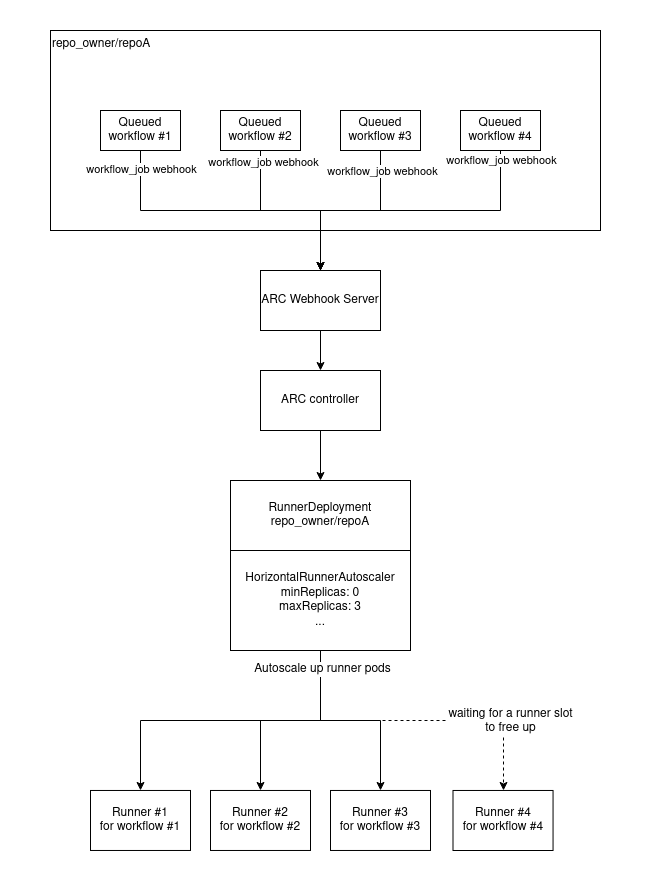

The diagram above was exported from draw.io. Its source (the exported page's mxGraphModel, read from the mxfile embedded in the PNG):
<mxGraphModel dx="1902" dy="959" grid="1" gridSize="10" guides="1" tooltips="1" connect="1" arrows="1" fold="1" page="1" pageScale="1" pageWidth="850" pageHeight="1100" math="0" shadow="0">
  <root>
    <mxCell id="0" />
    <mxCell id="1" parent="0" />
    <mxCell id="q-F66DiEk1EufT41z7Uo-48" value="" style="rounded=0;whiteSpace=wrap;html=1;fontSize=12;strokeColor=none;" vertex="1" parent="1">
      <mxGeometry x="10" y="10" width="660" height="880" as="geometry" />
    </mxCell>
    <mxCell id="q-F66DiEk1EufT41z7Uo-21" value="repo_owner/repoA" style="rounded=0;whiteSpace=wrap;html=1;align=left;horizontal=1;verticalAlign=top;" vertex="1" parent="1">
      <mxGeometry x="60" y="40" width="550" height="200" as="geometry" />
    </mxCell>
    <mxCell id="q-F66DiEk1EufT41z7Uo-6" style="edgeStyle=orthogonalEdgeStyle;rounded=0;orthogonalLoop=1;jettySize=auto;html=1;" edge="1" parent="1" source="q-F66DiEk1EufT41z7Uo-1" target="q-F66DiEk1EufT41z7Uo-5">
      <mxGeometry relative="1" as="geometry">
        <Array as="points">
          <mxPoint x="150" y="220" />
          <mxPoint x="330" y="220" />
        </Array>
      </mxGeometry>
    </mxCell>
    <mxCell id="q-F66DiEk1EufT41z7Uo-10" value="workflow_job webhook" style="edgeLabel;html=1;align=center;verticalAlign=middle;resizable=0;points=[];" vertex="1" connectable="0" parent="q-F66DiEk1EufT41z7Uo-6">
      <mxGeometry x="-0.8779" relative="1" as="geometry">
        <mxPoint as="offset" />
      </mxGeometry>
    </mxCell>
    <mxCell id="q-F66DiEk1EufT41z7Uo-1" value="Queued workflow #1" style="rounded=0;whiteSpace=wrap;html=1;" vertex="1" parent="1">
      <mxGeometry x="110" y="120" width="80" height="40" as="geometry" />
    </mxCell>
    <mxCell id="q-F66DiEk1EufT41z7Uo-7" style="edgeStyle=orthogonalEdgeStyle;rounded=0;orthogonalLoop=1;jettySize=auto;html=1;exitX=0.5;exitY=1;exitDx=0;exitDy=0;" edge="1" parent="1" source="q-F66DiEk1EufT41z7Uo-2">
      <mxGeometry relative="1" as="geometry">
        <mxPoint x="330" y="280.0000000000001" as="targetPoint" />
      </mxGeometry>
    </mxCell>
    <mxCell id="q-F66DiEk1EufT41z7Uo-11" value="workflow_job webhook" style="edgeLabel;html=1;align=center;verticalAlign=middle;resizable=0;points=[];" vertex="1" connectable="0" parent="q-F66DiEk1EufT41z7Uo-7">
      <mxGeometry x="-0.8808" y="2" relative="1" as="geometry">
        <mxPoint as="offset" />
      </mxGeometry>
    </mxCell>
    <mxCell id="q-F66DiEk1EufT41z7Uo-2" value="Queued workflow #2" style="rounded=0;whiteSpace=wrap;html=1;" vertex="1" parent="1">
      <mxGeometry x="230" y="120" width="80" height="40" as="geometry" />
    </mxCell>
    <mxCell id="q-F66DiEk1EufT41z7Uo-8" style="edgeStyle=orthogonalEdgeStyle;rounded=0;orthogonalLoop=1;jettySize=auto;html=1;" edge="1" parent="1" source="q-F66DiEk1EufT41z7Uo-3">
      <mxGeometry relative="1" as="geometry">
        <mxPoint x="330" y="280.0000000000001" as="targetPoint" />
        <Array as="points">
          <mxPoint x="390" y="220" />
          <mxPoint x="330" y="220" />
        </Array>
      </mxGeometry>
    </mxCell>
    <mxCell id="q-F66DiEk1EufT41z7Uo-12" value="workflow_job webhook" style="edgeLabel;html=1;align=center;verticalAlign=middle;resizable=0;points=[];" vertex="1" connectable="0" parent="q-F66DiEk1EufT41z7Uo-8">
      <mxGeometry x="-0.7736" y="1" relative="1" as="geometry">
        <mxPoint as="offset" />
      </mxGeometry>
    </mxCell>
    <mxCell id="q-F66DiEk1EufT41z7Uo-3" value="Queued workflow #3" style="rounded=0;whiteSpace=wrap;html=1;" vertex="1" parent="1">
      <mxGeometry x="350" y="120" width="80" height="40" as="geometry" />
    </mxCell>
    <mxCell id="q-F66DiEk1EufT41z7Uo-9" style="edgeStyle=orthogonalEdgeStyle;rounded=0;orthogonalLoop=1;jettySize=auto;html=1;entryX=0.5;entryY=0;entryDx=0;entryDy=0;" edge="1" parent="1" source="q-F66DiEk1EufT41z7Uo-4" target="q-F66DiEk1EufT41z7Uo-5">
      <mxGeometry relative="1" as="geometry">
        <Array as="points">
          <mxPoint x="510" y="220" />
          <mxPoint x="330" y="220" />
        </Array>
      </mxGeometry>
    </mxCell>
    <mxCell id="q-F66DiEk1EufT41z7Uo-13" value="workflow_job webhook" style="edgeLabel;html=1;align=center;verticalAlign=middle;resizable=0;points=[];" vertex="1" connectable="0" parent="q-F66DiEk1EufT41z7Uo-9">
      <mxGeometry x="-0.9423" relative="1" as="geometry">
        <mxPoint as="offset" />
      </mxGeometry>
    </mxCell>
    <mxCell id="q-F66DiEk1EufT41z7Uo-4" value="Queued workflow #4" style="rounded=0;whiteSpace=wrap;html=1;" vertex="1" parent="1">
      <mxGeometry x="470" y="120" width="80" height="40" as="geometry" />
    </mxCell>
    <mxCell id="q-F66DiEk1EufT41z7Uo-15" style="edgeStyle=orthogonalEdgeStyle;rounded=0;orthogonalLoop=1;jettySize=auto;html=1;entryX=0.5;entryY=0;entryDx=0;entryDy=0;" edge="1" parent="1" source="q-F66DiEk1EufT41z7Uo-5" target="q-F66DiEk1EufT41z7Uo-14">
      <mxGeometry relative="1" as="geometry" />
    </mxCell>
    <mxCell id="q-F66DiEk1EufT41z7Uo-5" value="ARC Webhook Server" style="rounded=0;whiteSpace=wrap;html=1;" vertex="1" parent="1">
      <mxGeometry x="270" y="280" width="120" height="60" as="geometry" />
    </mxCell>
    <mxCell id="q-F66DiEk1EufT41z7Uo-18" style="edgeStyle=orthogonalEdgeStyle;rounded=0;orthogonalLoop=1;jettySize=auto;html=1;entryX=0.5;entryY=0;entryDx=0;entryDy=0;" edge="1" parent="1" source="q-F66DiEk1EufT41z7Uo-14" target="q-F66DiEk1EufT41z7Uo-16">
      <mxGeometry relative="1" as="geometry" />
    </mxCell>
    <mxCell id="q-F66DiEk1EufT41z7Uo-14" value="&lt;div&gt;ARC controller&lt;/div&gt;" style="rounded=0;whiteSpace=wrap;html=1;" vertex="1" parent="1">
      <mxGeometry x="270" y="380" width="120" height="60" as="geometry" />
    </mxCell>
    <mxCell id="q-F66DiEk1EufT41z7Uo-16" value="&lt;div&gt;RunnerDeployment&lt;/div&gt;&lt;div&gt;repo_owner/repoA&lt;br&gt;&lt;/div&gt;" style="rounded=0;whiteSpace=wrap;html=1;" vertex="1" parent="1">
      <mxGeometry x="240" y="490" width="180" height="70" as="geometry" />
    </mxCell>
    <mxCell id="q-F66DiEk1EufT41z7Uo-29" style="edgeStyle=orthogonalEdgeStyle;rounded=0;orthogonalLoop=1;jettySize=auto;html=1;entryX=0.5;entryY=0;entryDx=0;entryDy=0;fontSize=12;" edge="1" parent="1" source="q-F66DiEk1EufT41z7Uo-23" target="q-F66DiEk1EufT41z7Uo-25">
      <mxGeometry relative="1" as="geometry">
        <Array as="points">
          <mxPoint x="330" y="730" />
          <mxPoint x="150" y="730" />
        </Array>
      </mxGeometry>
    </mxCell>
    <mxCell id="q-F66DiEk1EufT41z7Uo-30" style="edgeStyle=orthogonalEdgeStyle;rounded=0;orthogonalLoop=1;jettySize=auto;html=1;entryX=0.5;entryY=0;entryDx=0;entryDy=0;fontSize=12;" edge="1" parent="1" source="q-F66DiEk1EufT41z7Uo-23" target="q-F66DiEk1EufT41z7Uo-26">
      <mxGeometry relative="1" as="geometry">
        <Array as="points">
          <mxPoint x="330" y="730" />
          <mxPoint x="270" y="730" />
        </Array>
      </mxGeometry>
    </mxCell>
    <mxCell id="q-F66DiEk1EufT41z7Uo-31" style="edgeStyle=orthogonalEdgeStyle;rounded=0;orthogonalLoop=1;jettySize=auto;html=1;fontSize=12;" edge="1" parent="1" source="q-F66DiEk1EufT41z7Uo-23" target="q-F66DiEk1EufT41z7Uo-28">
      <mxGeometry relative="1" as="geometry">
        <Array as="points">
          <mxPoint x="330" y="730" />
          <mxPoint x="390" y="730" />
        </Array>
      </mxGeometry>
    </mxCell>
    <mxCell id="q-F66DiEk1EufT41z7Uo-32" style="edgeStyle=orthogonalEdgeStyle;rounded=0;orthogonalLoop=1;jettySize=auto;html=1;fontSize=12;strokeColor=default;dashed=1;" edge="1" parent="1" source="q-F66DiEk1EufT41z7Uo-23" target="q-F66DiEk1EufT41z7Uo-27">
      <mxGeometry relative="1" as="geometry">
        <Array as="points">
          <mxPoint x="330" y="730" />
          <mxPoint x="513" y="730" />
        </Array>
      </mxGeometry>
    </mxCell>
    <mxCell id="q-F66DiEk1EufT41z7Uo-33" value="&lt;div&gt;waiting for a runner slot &lt;br&gt;&lt;/div&gt;&lt;div&gt;to free up&lt;/div&gt;" style="edgeLabel;html=1;align=center;verticalAlign=middle;resizable=0;points=[];fontSize=12;" vertex="1" connectable="0" parent="q-F66DiEk1EufT41z7Uo-32">
      <mxGeometry x="0.1127" y="-2" relative="1" as="geometry">
        <mxPoint x="79" y="-2" as="offset" />
      </mxGeometry>
    </mxCell>
    <mxCell id="q-F66DiEk1EufT41z7Uo-34" value="Autoscale up runner pods" style="edgeLabel;html=1;align=center;verticalAlign=middle;resizable=0;points=[];fontSize=12;" vertex="1" connectable="0" parent="q-F66DiEk1EufT41z7Uo-32">
      <mxGeometry x="-0.8372" y="1" relative="1" as="geometry">
        <mxPoint y="-8" as="offset" />
      </mxGeometry>
    </mxCell>
    <mxCell id="q-F66DiEk1EufT41z7Uo-23" value="&lt;div style=&quot;font-size: 12px&quot;&gt;HorizontalRunnerAutoscaler&lt;/div&gt;&lt;div style=&quot;font-size: 12px&quot;&gt;minReplicas: 0&lt;/div&gt;&lt;div style=&quot;font-size: 12px&quot;&gt;maxReplicas: 3&lt;br style=&quot;font-size: 12px&quot;&gt;&lt;/div&gt;&lt;div&gt;...&lt;br&gt;&lt;/div&gt;" style="rounded=0;whiteSpace=wrap;html=1;fontSize=12;" vertex="1" parent="1">
      <mxGeometry x="240" y="560" width="180" height="100" as="geometry" />
    </mxCell>
    <mxCell id="q-F66DiEk1EufT41z7Uo-25" value="&lt;div&gt;Runner #1&lt;/div&gt;&lt;div&gt;for workflow #1&lt;br&gt;&lt;/div&gt;" style="rounded=0;whiteSpace=wrap;html=1;fontSize=12;" vertex="1" parent="1">
      <mxGeometry x="100" y="799.97" width="100" height="60" as="geometry" />
    </mxCell>
    <mxCell id="q-F66DiEk1EufT41z7Uo-26" value="&lt;div&gt;Runner #2&lt;/div&gt;&lt;div&gt;for workflow #2&lt;/div&gt;" style="rounded=0;whiteSpace=wrap;html=1;fontSize=12;" vertex="1" parent="1">
      <mxGeometry x="220" y="799.97" width="100" height="60" as="geometry" />
    </mxCell>
    <mxCell id="q-F66DiEk1EufT41z7Uo-27" value="&lt;div&gt;Runner #4&lt;/div&gt;&lt;div&gt;for workflow #4&lt;/div&gt;" style="rounded=0;whiteSpace=wrap;html=1;fontSize=12;" vertex="1" parent="1">
      <mxGeometry x="462.5" y="799.97" width="100.05" height="60.03" as="geometry" />
    </mxCell>
    <mxCell id="q-F66DiEk1EufT41z7Uo-28" value="&lt;div&gt;Runner #3&lt;/div&gt;&lt;div&gt;for workflow #3&lt;/div&gt;" style="rounded=0;whiteSpace=wrap;html=1;fontSize=12;" vertex="1" parent="1">
      <mxGeometry x="340" y="799.97" width="100" height="60" as="geometry" />
    </mxCell>
  </root>
</mxGraphModel>